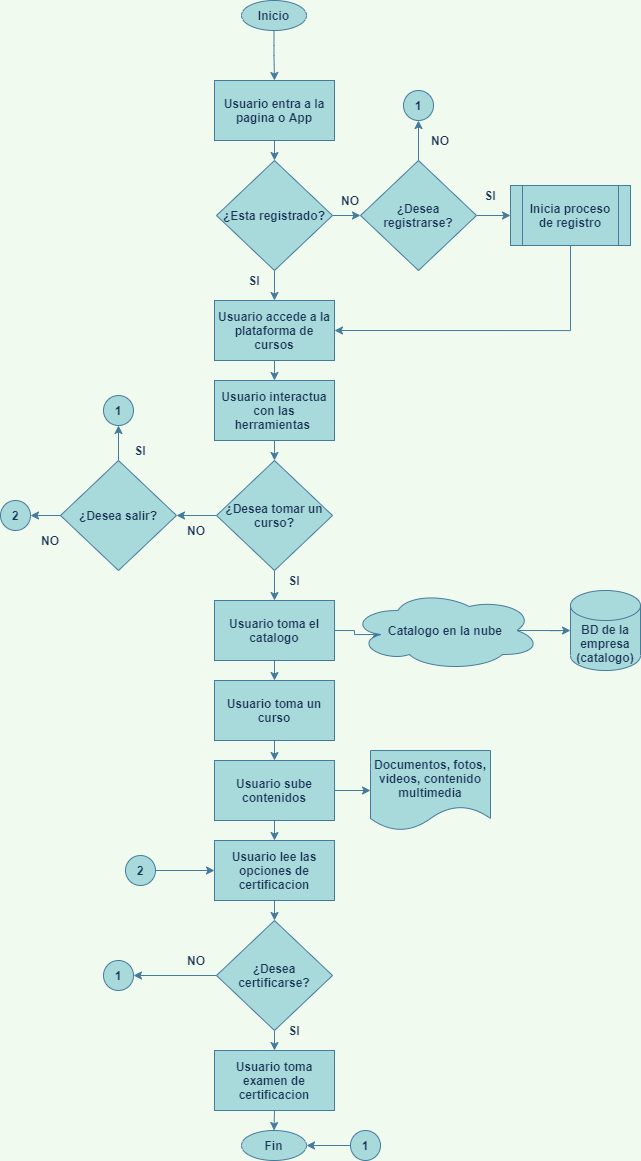

The diagram above was exported from draw.io. Its source (the exported page's mxGraphModel, read from the mxfile embedded in the PNG):
<mxGraphModel dx="808" dy="637" grid="1" gridSize="10" guides="1" tooltips="1" connect="1" arrows="1" fold="1" page="1" pageScale="1" pageWidth="827" pageHeight="1169" background="#F1FAEE" math="0" shadow="0">
  <root>
    <mxCell id="0" />
    <mxCell id="1" parent="0" />
    <mxCell id="7" style="edgeStyle=orthogonalEdgeStyle;rounded=0;orthogonalLoop=1;jettySize=auto;html=1;exitX=0.5;exitY=1;exitDx=0;exitDy=0;entryX=0.5;entryY=0;entryDx=0;entryDy=0;strokeColor=#457B9D;fontColor=#1D3557;labelBackgroundColor=#F1FAEE;" edge="1" parent="1" source="3" target="6">
      <mxGeometry relative="1" as="geometry" />
    </mxCell>
    <mxCell id="3" value="&lt;span&gt;Usuario entra a la pagina o App&lt;/span&gt;" style="rounded=0;whiteSpace=wrap;html=1;fontStyle=1;fillColor=#A8DADC;strokeColor=#457B9D;fontColor=#1D3557;" vertex="1" parent="1">
      <mxGeometry x="354" y="80" width="120" height="60" as="geometry" />
    </mxCell>
    <mxCell id="14" style="edgeStyle=orthogonalEdgeStyle;rounded=0;orthogonalLoop=1;jettySize=auto;html=1;exitX=1;exitY=0.5;exitDx=0;exitDy=0;entryX=0;entryY=0.5;entryDx=0;entryDy=0;strokeColor=#457B9D;fontColor=#1D3557;labelBackgroundColor=#F1FAEE;" edge="1" parent="1" source="6" target="12">
      <mxGeometry relative="1" as="geometry" />
    </mxCell>
    <mxCell id="15" style="edgeStyle=orthogonalEdgeStyle;rounded=0;orthogonalLoop=1;jettySize=auto;html=1;exitX=0.5;exitY=1;exitDx=0;exitDy=0;entryX=0.5;entryY=0;entryDx=0;entryDy=0;strokeColor=#457B9D;fontColor=#1D3557;labelBackgroundColor=#F1FAEE;" edge="1" parent="1" source="6" target="9">
      <mxGeometry relative="1" as="geometry" />
    </mxCell>
    <mxCell id="6" value="¿Esta registrado?" style="rhombus;whiteSpace=wrap;html=1;fontStyle=1;fillColor=#A8DADC;strokeColor=#457B9D;fontColor=#1D3557;" vertex="1" parent="1">
      <mxGeometry x="356" y="160" width="116" height="110" as="geometry" />
    </mxCell>
    <mxCell id="32" style="edgeStyle=orthogonalEdgeStyle;rounded=0;orthogonalLoop=1;jettySize=auto;html=1;exitX=0.5;exitY=1;exitDx=0;exitDy=0;entryX=0.5;entryY=0;entryDx=0;entryDy=0;strokeColor=#457B9D;fontColor=#1D3557;labelBackgroundColor=#F1FAEE;" edge="1" parent="1" source="9" target="31">
      <mxGeometry relative="1" as="geometry" />
    </mxCell>
    <mxCell id="9" value="&lt;span&gt;Usuario accede a la plataforma de cursos&lt;/span&gt;" style="rounded=0;whiteSpace=wrap;html=1;fontStyle=1;fillColor=#A8DADC;strokeColor=#457B9D;fontColor=#1D3557;" vertex="1" parent="1">
      <mxGeometry x="354" y="300" width="120" height="60" as="geometry" />
    </mxCell>
    <mxCell id="20" style="edgeStyle=orthogonalEdgeStyle;rounded=0;orthogonalLoop=1;jettySize=auto;html=1;exitX=0.5;exitY=0;exitDx=0;exitDy=0;entryX=0.5;entryY=1;entryDx=0;entryDy=0;strokeColor=#457B9D;fontColor=#1D3557;labelBackgroundColor=#F1FAEE;" edge="1" parent="1" source="12" target="19">
      <mxGeometry relative="1" as="geometry" />
    </mxCell>
    <mxCell id="22" style="edgeStyle=orthogonalEdgeStyle;rounded=0;orthogonalLoop=1;jettySize=auto;html=1;exitX=1;exitY=0.5;exitDx=0;exitDy=0;entryX=0;entryY=0.5;entryDx=0;entryDy=0;strokeColor=#457B9D;fontColor=#1D3557;labelBackgroundColor=#F1FAEE;" edge="1" parent="1" source="12" target="21">
      <mxGeometry relative="1" as="geometry" />
    </mxCell>
    <mxCell id="12" value="¿Desea registrarse?" style="rhombus;whiteSpace=wrap;html=1;fontStyle=1;fillColor=#A8DADC;strokeColor=#457B9D;fontColor=#1D3557;" vertex="1" parent="1">
      <mxGeometry x="500" y="160" width="116" height="110" as="geometry" />
    </mxCell>
    <mxCell id="16" value="NO" style="text;html=1;strokeColor=none;fillColor=none;align=center;verticalAlign=middle;whiteSpace=wrap;rounded=0;fontStyle=1;fontColor=#1D3557;" vertex="1" parent="1">
      <mxGeometry x="470" y="190" width="40" height="20" as="geometry" />
    </mxCell>
    <mxCell id="18" value="SI" style="text;html=1;strokeColor=none;fillColor=none;align=center;verticalAlign=middle;whiteSpace=wrap;rounded=0;fontStyle=1;fontColor=#1D3557;" vertex="1" parent="1">
      <mxGeometry x="374" y="270" width="40" height="20" as="geometry" />
    </mxCell>
    <mxCell id="19" value="&lt;b&gt;1&lt;/b&gt;" style="ellipse;whiteSpace=wrap;html=1;aspect=fixed;fillColor=#A8DADC;strokeColor=#457B9D;fontColor=#1D3557;" vertex="1" parent="1">
      <mxGeometry x="543" y="90" width="30" height="30" as="geometry" />
    </mxCell>
    <mxCell id="30" style="edgeStyle=orthogonalEdgeStyle;rounded=0;orthogonalLoop=1;jettySize=auto;html=1;exitX=0.5;exitY=1;exitDx=0;exitDy=0;entryX=1;entryY=0.5;entryDx=0;entryDy=0;strokeColor=#457B9D;fontColor=#1D3557;labelBackgroundColor=#F1FAEE;" edge="1" parent="1" source="21" target="9">
      <mxGeometry relative="1" as="geometry" />
    </mxCell>
    <mxCell id="21" value="&lt;b&gt;Inicia proceso de registro&lt;/b&gt;" style="shape=process;whiteSpace=wrap;html=1;backgroundOutline=1;fillColor=#A8DADC;strokeColor=#457B9D;fontColor=#1D3557;" vertex="1" parent="1">
      <mxGeometry x="650" y="185" width="120" height="60" as="geometry" />
    </mxCell>
    <mxCell id="23" value="NO" style="text;html=1;strokeColor=none;fillColor=none;align=center;verticalAlign=middle;whiteSpace=wrap;rounded=0;fontStyle=1;fontColor=#1D3557;" vertex="1" parent="1">
      <mxGeometry x="560" y="130" width="40" height="20" as="geometry" />
    </mxCell>
    <mxCell id="27" value="SI" style="text;html=1;strokeColor=none;fillColor=none;align=center;verticalAlign=middle;whiteSpace=wrap;rounded=0;fontStyle=1;fontColor=#1D3557;" vertex="1" parent="1">
      <mxGeometry x="610" y="185" width="40" height="20" as="geometry" />
    </mxCell>
    <mxCell id="34" style="edgeStyle=orthogonalEdgeStyle;rounded=0;orthogonalLoop=1;jettySize=auto;html=1;exitX=0.5;exitY=1;exitDx=0;exitDy=0;entryX=0.5;entryY=0;entryDx=0;entryDy=0;strokeColor=#457B9D;fontColor=#1D3557;labelBackgroundColor=#F1FAEE;" edge="1" parent="1" source="31" target="33">
      <mxGeometry relative="1" as="geometry" />
    </mxCell>
    <mxCell id="31" value="&lt;span&gt;Usuario interactua con las herramientas&amp;nbsp;&lt;/span&gt;" style="rounded=0;whiteSpace=wrap;html=1;fontStyle=1;fillColor=#A8DADC;strokeColor=#457B9D;fontColor=#1D3557;" vertex="1" parent="1">
      <mxGeometry x="354" y="380" width="120" height="60" as="geometry" />
    </mxCell>
    <mxCell id="36" style="edgeStyle=orthogonalEdgeStyle;rounded=0;orthogonalLoop=1;jettySize=auto;html=1;exitX=0.5;exitY=1;exitDx=0;exitDy=0;entryX=0.5;entryY=0;entryDx=0;entryDy=0;strokeColor=#457B9D;fontColor=#1D3557;labelBackgroundColor=#F1FAEE;" edge="1" parent="1" source="33" target="35">
      <mxGeometry relative="1" as="geometry" />
    </mxCell>
    <mxCell id="39" style="edgeStyle=orthogonalEdgeStyle;rounded=0;orthogonalLoop=1;jettySize=auto;html=1;exitX=0;exitY=0.5;exitDx=0;exitDy=0;entryX=1;entryY=0.5;entryDx=0;entryDy=0;strokeColor=#457B9D;fontColor=#1D3557;labelBackgroundColor=#F1FAEE;" edge="1" parent="1" source="33" target="37">
      <mxGeometry relative="1" as="geometry" />
    </mxCell>
    <mxCell id="33" value="¿Desea tomar un curso?" style="rhombus;whiteSpace=wrap;html=1;fontStyle=1;fillColor=#A8DADC;strokeColor=#457B9D;fontColor=#1D3557;" vertex="1" parent="1">
      <mxGeometry x="356" y="460" width="116" height="110" as="geometry" />
    </mxCell>
    <mxCell id="63" style="edgeStyle=orthogonalEdgeStyle;rounded=0;orthogonalLoop=1;jettySize=auto;html=1;exitX=1;exitY=0.5;exitDx=0;exitDy=0;entryX=0.16;entryY=0.55;entryDx=0;entryDy=0;entryPerimeter=0;strokeColor=#457B9D;fontColor=#1D3557;labelBackgroundColor=#F1FAEE;" edge="1" parent="1" source="35" target="55">
      <mxGeometry relative="1" as="geometry" />
    </mxCell>
    <mxCell id="66" style="edgeStyle=orthogonalEdgeStyle;rounded=0;orthogonalLoop=1;jettySize=auto;html=1;exitX=0.5;exitY=1;exitDx=0;exitDy=0;entryX=0.5;entryY=0;entryDx=0;entryDy=0;strokeColor=#457B9D;fontColor=#1D3557;labelBackgroundColor=#F1FAEE;" edge="1" parent="1" source="35" target="65">
      <mxGeometry relative="1" as="geometry" />
    </mxCell>
    <mxCell id="35" value="Usuario toma el catalogo" style="rounded=0;whiteSpace=wrap;html=1;fontStyle=1;fillColor=#A8DADC;strokeColor=#457B9D;fontColor=#1D3557;" vertex="1" parent="1">
      <mxGeometry x="354" y="600" width="120" height="60" as="geometry" />
    </mxCell>
    <mxCell id="44" style="edgeStyle=orthogonalEdgeStyle;rounded=0;orthogonalLoop=1;jettySize=auto;html=1;exitX=0.5;exitY=0;exitDx=0;exitDy=0;entryX=0.5;entryY=1;entryDx=0;entryDy=0;strokeColor=#457B9D;fontColor=#1D3557;labelBackgroundColor=#F1FAEE;" edge="1" parent="1" source="37" target="42">
      <mxGeometry relative="1" as="geometry" />
    </mxCell>
    <mxCell id="47" style="edgeStyle=orthogonalEdgeStyle;rounded=0;orthogonalLoop=1;jettySize=auto;html=1;exitX=0;exitY=0.5;exitDx=0;exitDy=0;entryX=1;entryY=0.5;entryDx=0;entryDy=0;strokeColor=#457B9D;fontColor=#1D3557;labelBackgroundColor=#F1FAEE;" edge="1" parent="1" source="37" target="45">
      <mxGeometry relative="1" as="geometry" />
    </mxCell>
    <mxCell id="37" value="¿Desea salir?" style="rhombus;whiteSpace=wrap;html=1;fontStyle=1;fillColor=#A8DADC;strokeColor=#457B9D;fontColor=#1D3557;" vertex="1" parent="1">
      <mxGeometry x="200" y="460" width="116" height="110" as="geometry" />
    </mxCell>
    <mxCell id="40" value="SI" style="text;html=1;strokeColor=none;fillColor=none;align=center;verticalAlign=middle;whiteSpace=wrap;rounded=0;fontStyle=1;fontColor=#1D3557;" vertex="1" parent="1">
      <mxGeometry x="414" y="570" width="40" height="20" as="geometry" />
    </mxCell>
    <mxCell id="41" value="NO" style="text;html=1;strokeColor=none;fillColor=none;align=center;verticalAlign=middle;whiteSpace=wrap;rounded=0;fontStyle=1;fontColor=#1D3557;" vertex="1" parent="1">
      <mxGeometry x="316" y="520" width="40" height="20" as="geometry" />
    </mxCell>
    <mxCell id="42" value="&lt;b&gt;1&lt;/b&gt;" style="ellipse;whiteSpace=wrap;html=1;aspect=fixed;fillColor=#A8DADC;strokeColor=#457B9D;fontColor=#1D3557;" vertex="1" parent="1">
      <mxGeometry x="243" y="395" width="30" height="30" as="geometry" />
    </mxCell>
    <mxCell id="45" value="&lt;b&gt;2&lt;/b&gt;" style="ellipse;whiteSpace=wrap;html=1;aspect=fixed;fillColor=#A8DADC;strokeColor=#457B9D;fontColor=#1D3557;" vertex="1" parent="1">
      <mxGeometry x="140" y="500" width="30" height="30" as="geometry" />
    </mxCell>
    <mxCell id="48" value="SI" style="text;html=1;strokeColor=none;fillColor=none;align=center;verticalAlign=middle;whiteSpace=wrap;rounded=0;fontStyle=1;fontColor=#1D3557;" vertex="1" parent="1">
      <mxGeometry x="260" y="440" width="40" height="20" as="geometry" />
    </mxCell>
    <mxCell id="49" value="NO" style="text;html=1;strokeColor=none;fillColor=none;align=center;verticalAlign=middle;whiteSpace=wrap;rounded=0;fontStyle=1;fontColor=#1D3557;" vertex="1" parent="1">
      <mxGeometry x="170" y="530" width="40" height="20" as="geometry" />
    </mxCell>
    <mxCell id="64" style="edgeStyle=orthogonalEdgeStyle;rounded=0;orthogonalLoop=1;jettySize=auto;html=1;exitX=0.875;exitY=0.5;exitDx=0;exitDy=0;exitPerimeter=0;entryX=0;entryY=0.5;entryDx=0;entryDy=0;entryPerimeter=0;strokeColor=#457B9D;fontColor=#1D3557;labelBackgroundColor=#F1FAEE;" edge="1" parent="1" source="55" target="58">
      <mxGeometry relative="1" as="geometry" />
    </mxCell>
    <mxCell id="55" value="&lt;b&gt;Catalogo en la nube&lt;/b&gt;" style="ellipse;shape=cloud;whiteSpace=wrap;html=1;fillColor=#A8DADC;strokeColor=#457B9D;fontColor=#1D3557;" vertex="1" parent="1">
      <mxGeometry x="490" y="590" width="190" height="80" as="geometry" />
    </mxCell>
    <mxCell id="58" value="BD de la empresa (catalogo)" style="shape=cylinder3;whiteSpace=wrap;html=1;boundedLbl=1;backgroundOutline=1;size=15;fontStyle=1;fillColor=#A8DADC;strokeColor=#457B9D;fontColor=#1D3557;" vertex="1" parent="1">
      <mxGeometry x="710" y="590" width="70" height="80" as="geometry" />
    </mxCell>
    <mxCell id="68" style="edgeStyle=orthogonalEdgeStyle;rounded=0;orthogonalLoop=1;jettySize=auto;html=1;exitX=0.5;exitY=1;exitDx=0;exitDy=0;entryX=0.5;entryY=0;entryDx=0;entryDy=0;strokeColor=#457B9D;fontColor=#1D3557;labelBackgroundColor=#F1FAEE;" edge="1" parent="1" source="65" target="67">
      <mxGeometry relative="1" as="geometry" />
    </mxCell>
    <mxCell id="65" value="Usuario toma un curso" style="rounded=0;whiteSpace=wrap;html=1;fontStyle=1;fillColor=#A8DADC;strokeColor=#457B9D;fontColor=#1D3557;" vertex="1" parent="1">
      <mxGeometry x="354" y="680" width="120" height="60" as="geometry" />
    </mxCell>
    <mxCell id="70" style="edgeStyle=orthogonalEdgeStyle;rounded=0;orthogonalLoop=1;jettySize=auto;html=1;exitX=1;exitY=0.5;exitDx=0;exitDy=0;entryX=0;entryY=0.5;entryDx=0;entryDy=0;strokeColor=#457B9D;fontColor=#1D3557;labelBackgroundColor=#F1FAEE;" edge="1" parent="1" source="67" target="69">
      <mxGeometry relative="1" as="geometry" />
    </mxCell>
    <mxCell id="74" style="edgeStyle=orthogonalEdgeStyle;rounded=0;orthogonalLoop=1;jettySize=auto;html=1;exitX=0.5;exitY=1;exitDx=0;exitDy=0;entryX=0.5;entryY=0;entryDx=0;entryDy=0;strokeColor=#457B9D;fontColor=#1D3557;labelBackgroundColor=#F1FAEE;" edge="1" parent="1" source="67" target="73">
      <mxGeometry relative="1" as="geometry" />
    </mxCell>
    <mxCell id="67" value="Usuario sube contenidos" style="rounded=0;whiteSpace=wrap;html=1;fontStyle=1;fillColor=#A8DADC;strokeColor=#457B9D;fontColor=#1D3557;" vertex="1" parent="1">
      <mxGeometry x="354" y="760" width="120" height="60" as="geometry" />
    </mxCell>
    <mxCell id="69" value="Documentos, fotos, videos, contenido multimedia" style="shape=document;whiteSpace=wrap;html=1;boundedLbl=1;fontStyle=1;fillColor=#A8DADC;strokeColor=#457B9D;fontColor=#1D3557;" vertex="1" parent="1">
      <mxGeometry x="510" y="750" width="120" height="80" as="geometry" />
    </mxCell>
    <mxCell id="79" style="edgeStyle=orthogonalEdgeStyle;rounded=0;orthogonalLoop=1;jettySize=auto;html=1;exitX=0.5;exitY=1;exitDx=0;exitDy=0;entryX=0.5;entryY=0;entryDx=0;entryDy=0;strokeColor=#457B9D;fontColor=#1D3557;labelBackgroundColor=#F1FAEE;" edge="1" parent="1" source="73" target="78">
      <mxGeometry relative="1" as="geometry" />
    </mxCell>
    <mxCell id="73" value="Usuario lee las opciones de certificacion" style="rounded=0;whiteSpace=wrap;html=1;fontStyle=1;fillColor=#A8DADC;strokeColor=#457B9D;fontColor=#1D3557;" vertex="1" parent="1">
      <mxGeometry x="354" y="840" width="120" height="60" as="geometry" />
    </mxCell>
    <mxCell id="77" style="edgeStyle=orthogonalEdgeStyle;rounded=0;orthogonalLoop=1;jettySize=auto;html=1;exitX=1;exitY=0.5;exitDx=0;exitDy=0;entryX=0;entryY=0.5;entryDx=0;entryDy=0;strokeColor=#457B9D;fontColor=#1D3557;labelBackgroundColor=#F1FAEE;" edge="1" parent="1" source="75" target="73">
      <mxGeometry relative="1" as="geometry" />
    </mxCell>
    <mxCell id="75" value="&lt;b&gt;2&lt;/b&gt;" style="ellipse;whiteSpace=wrap;html=1;aspect=fixed;fillColor=#A8DADC;strokeColor=#457B9D;fontColor=#1D3557;" vertex="1" parent="1">
      <mxGeometry x="265" y="855" width="30" height="30" as="geometry" />
    </mxCell>
    <mxCell id="81" style="edgeStyle=orthogonalEdgeStyle;rounded=0;orthogonalLoop=1;jettySize=auto;html=1;exitX=0.5;exitY=1;exitDx=0;exitDy=0;entryX=0.5;entryY=0;entryDx=0;entryDy=0;strokeColor=#457B9D;fontColor=#1D3557;labelBackgroundColor=#F1FAEE;" edge="1" parent="1" source="78" target="80">
      <mxGeometry relative="1" as="geometry" />
    </mxCell>
    <mxCell id="83" style="edgeStyle=orthogonalEdgeStyle;rounded=0;orthogonalLoop=1;jettySize=auto;html=1;exitX=0;exitY=0.5;exitDx=0;exitDy=0;entryX=1;entryY=0.5;entryDx=0;entryDy=0;strokeColor=#457B9D;fontColor=#1D3557;labelBackgroundColor=#F1FAEE;" edge="1" parent="1" source="78" target="82">
      <mxGeometry relative="1" as="geometry" />
    </mxCell>
    <mxCell id="78" value="¿Desea certificarse?" style="rhombus;whiteSpace=wrap;html=1;fontStyle=1;fillColor=#A8DADC;strokeColor=#457B9D;fontColor=#1D3557;" vertex="1" parent="1">
      <mxGeometry x="356" y="920" width="116" height="110" as="geometry" />
    </mxCell>
    <mxCell id="98" style="edgeStyle=orthogonalEdgeStyle;curved=0;rounded=1;sketch=0;orthogonalLoop=1;jettySize=auto;html=1;exitX=0.5;exitY=1;exitDx=0;exitDy=0;entryX=0.5;entryY=0;entryDx=0;entryDy=0;strokeColor=#457B9D;fillColor=#A8DADC;fontColor=#1D3557;" edge="1" parent="1" source="80" target="96">
      <mxGeometry relative="1" as="geometry" />
    </mxCell>
    <mxCell id="80" value="Usuario toma examen de certificacion" style="rounded=0;whiteSpace=wrap;html=1;fontStyle=1;fillColor=#A8DADC;strokeColor=#457B9D;fontColor=#1D3557;" vertex="1" parent="1">
      <mxGeometry x="354" y="1050" width="120" height="60" as="geometry" />
    </mxCell>
    <mxCell id="82" value="&lt;b&gt;1&lt;/b&gt;" style="ellipse;whiteSpace=wrap;html=1;aspect=fixed;fillColor=#A8DADC;strokeColor=#457B9D;fontColor=#1D3557;" vertex="1" parent="1">
      <mxGeometry x="243" y="960" width="30" height="30" as="geometry" />
    </mxCell>
    <mxCell id="85" value="SI" style="text;html=1;strokeColor=none;fillColor=none;align=center;verticalAlign=middle;whiteSpace=wrap;rounded=0;fontStyle=1;fontColor=#1D3557;" vertex="1" parent="1">
      <mxGeometry x="414" y="1020" width="40" height="20" as="geometry" />
    </mxCell>
    <mxCell id="86" value="NO" style="text;html=1;strokeColor=none;fillColor=none;align=center;verticalAlign=middle;whiteSpace=wrap;rounded=0;fontStyle=1;fontColor=#1D3557;" vertex="1" parent="1">
      <mxGeometry x="316" y="950" width="40" height="20" as="geometry" />
    </mxCell>
    <mxCell id="97" style="edgeStyle=orthogonalEdgeStyle;curved=0;rounded=1;sketch=0;orthogonalLoop=1;jettySize=auto;html=1;exitX=0;exitY=0.5;exitDx=0;exitDy=0;entryX=1;entryY=0.5;entryDx=0;entryDy=0;strokeColor=#457B9D;fillColor=#A8DADC;fontColor=#1D3557;" edge="1" parent="1" source="89" target="96">
      <mxGeometry relative="1" as="geometry" />
    </mxCell>
    <mxCell id="89" value="&lt;b&gt;1&lt;/b&gt;" style="ellipse;whiteSpace=wrap;html=1;aspect=fixed;fillColor=#A8DADC;strokeColor=#457B9D;fontColor=#1D3557;" vertex="1" parent="1">
      <mxGeometry x="490" y="1130" width="30" height="30" as="geometry" />
    </mxCell>
    <mxCell id="95" style="edgeStyle=orthogonalEdgeStyle;curved=0;rounded=1;sketch=0;orthogonalLoop=1;jettySize=auto;html=1;exitX=0.5;exitY=1;exitDx=0;exitDy=0;entryX=0.5;entryY=0;entryDx=0;entryDy=0;strokeColor=#457B9D;fillColor=#A8DADC;fontColor=#1D3557;" edge="1" parent="1" source="93" target="3">
      <mxGeometry relative="1" as="geometry" />
    </mxCell>
    <mxCell id="93" value="Inicio" style="ellipse;whiteSpace=wrap;html=1;rounded=0;sketch=0;strokeColor=#457B9D;fillColor=#A8DADC;fontColor=#1D3557;fontStyle=1" vertex="1" parent="1">
      <mxGeometry x="381" width="65" height="30" as="geometry" />
    </mxCell>
    <mxCell id="96" value="Fin" style="ellipse;whiteSpace=wrap;html=1;rounded=0;sketch=0;strokeColor=#457B9D;fillColor=#A8DADC;fontColor=#1D3557;fontStyle=1" vertex="1" parent="1">
      <mxGeometry x="381" y="1130" width="65" height="30" as="geometry" />
    </mxCell>
  </root>
</mxGraphModel>